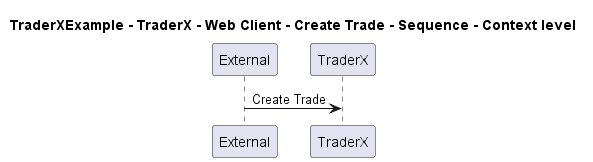

The diagram above was rendered by PlantUML. Its source (embedded in the PNG):
@startuml
!pragma layout smetana

title TraderXExample - TraderX - Web Client - Create Trade - Sequence - Context level

participant "External" as C4InterFlow.SoftwareSystems.ExternalSystem
participant "TraderX" as TraderXExample.SoftwareSystems.TraderX

C4InterFlow.SoftwareSystems.ExternalSystem -> TraderXExample.SoftwareSystems.TraderX : Create Trade


@enduml